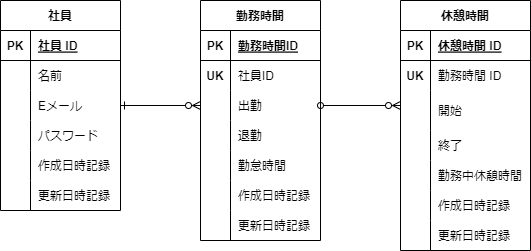

The diagram above was exported from draw.io. Its source (the exported page's mxGraphModel, read from the mxfile embedded in the PNG):
<mxGraphModel dx="394" dy="341" grid="1" gridSize="10" guides="1" tooltips="1" connect="1" arrows="1" fold="1" page="1" pageScale="1" pageWidth="827" pageHeight="1169" math="0" shadow="0">
  <root>
    <mxCell id="0" />
    <mxCell id="1" parent="0" />
    <mxCell id="2" value="社員" style="shape=table;startSize=30;container=1;collapsible=1;childLayout=tableLayout;fixedRows=1;rowLines=0;fontStyle=1;align=center;resizeLast=1;" vertex="1" parent="1">
      <mxGeometry x="40" y="80" width="120" height="210" as="geometry" />
    </mxCell>
    <mxCell id="3" value="" style="shape=tableRow;horizontal=0;startSize=0;swimlaneHead=0;swimlaneBody=0;fillColor=none;collapsible=0;dropTarget=0;points=[[0,0.5],[1,0.5]];portConstraint=eastwest;top=0;left=0;right=0;bottom=1;" vertex="1" parent="2">
      <mxGeometry y="30" width="120" height="30" as="geometry" />
    </mxCell>
    <mxCell id="4" value="PK" style="shape=partialRectangle;connectable=0;fillColor=none;top=0;left=0;bottom=0;right=0;fontStyle=1;overflow=hidden;" vertex="1" parent="3">
      <mxGeometry width="30" height="30" as="geometry">
        <mxRectangle width="30" height="30" as="alternateBounds" />
      </mxGeometry>
    </mxCell>
    <mxCell id="5" value="社員 ID" style="shape=partialRectangle;connectable=0;fillColor=none;top=0;left=0;bottom=0;right=0;align=left;spacingLeft=6;fontStyle=5;overflow=hidden;" vertex="1" parent="3">
      <mxGeometry x="30" width="90" height="30" as="geometry">
        <mxRectangle width="90" height="30" as="alternateBounds" />
      </mxGeometry>
    </mxCell>
    <mxCell id="6" value="" style="shape=tableRow;horizontal=0;startSize=0;swimlaneHead=0;swimlaneBody=0;fillColor=none;collapsible=0;dropTarget=0;points=[[0,0.5],[1,0.5]];portConstraint=eastwest;top=0;left=0;right=0;bottom=0;" vertex="1" parent="2">
      <mxGeometry y="60" width="120" height="30" as="geometry" />
    </mxCell>
    <mxCell id="7" value="" style="shape=partialRectangle;connectable=0;fillColor=none;top=0;left=0;bottom=0;right=0;editable=1;overflow=hidden;" vertex="1" parent="6">
      <mxGeometry width="30" height="30" as="geometry">
        <mxRectangle width="30" height="30" as="alternateBounds" />
      </mxGeometry>
    </mxCell>
    <mxCell id="8" value="名前" style="shape=partialRectangle;connectable=0;fillColor=none;top=0;left=0;bottom=0;right=0;align=left;spacingLeft=6;overflow=hidden;" vertex="1" parent="6">
      <mxGeometry x="30" width="90" height="30" as="geometry">
        <mxRectangle width="90" height="30" as="alternateBounds" />
      </mxGeometry>
    </mxCell>
    <mxCell id="9" value="" style="shape=tableRow;horizontal=0;startSize=0;swimlaneHead=0;swimlaneBody=0;fillColor=none;collapsible=0;dropTarget=0;points=[[0,0.5],[1,0.5]];portConstraint=eastwest;top=0;left=0;right=0;bottom=0;" vertex="1" parent="2">
      <mxGeometry y="90" width="120" height="30" as="geometry" />
    </mxCell>
    <mxCell id="10" value="" style="shape=partialRectangle;connectable=0;fillColor=none;top=0;left=0;bottom=0;right=0;editable=1;overflow=hidden;" vertex="1" parent="9">
      <mxGeometry width="30" height="30" as="geometry">
        <mxRectangle width="30" height="30" as="alternateBounds" />
      </mxGeometry>
    </mxCell>
    <mxCell id="11" value="Eメール" style="shape=partialRectangle;connectable=0;fillColor=none;top=0;left=0;bottom=0;right=0;align=left;spacingLeft=6;overflow=hidden;" vertex="1" parent="9">
      <mxGeometry x="30" width="90" height="30" as="geometry">
        <mxRectangle width="90" height="30" as="alternateBounds" />
      </mxGeometry>
    </mxCell>
    <mxCell id="12" value="" style="shape=tableRow;horizontal=0;startSize=0;swimlaneHead=0;swimlaneBody=0;fillColor=none;collapsible=0;dropTarget=0;points=[[0,0.5],[1,0.5]];portConstraint=eastwest;top=0;left=0;right=0;bottom=0;" vertex="1" parent="2">
      <mxGeometry y="120" width="120" height="30" as="geometry" />
    </mxCell>
    <mxCell id="13" value="" style="shape=partialRectangle;connectable=0;fillColor=none;top=0;left=0;bottom=0;right=0;editable=1;overflow=hidden;" vertex="1" parent="12">
      <mxGeometry width="30" height="30" as="geometry">
        <mxRectangle width="30" height="30" as="alternateBounds" />
      </mxGeometry>
    </mxCell>
    <mxCell id="14" value="パスワード" style="shape=partialRectangle;connectable=0;fillColor=none;top=0;left=0;bottom=0;right=0;align=left;spacingLeft=6;overflow=hidden;" vertex="1" parent="12">
      <mxGeometry x="30" width="90" height="30" as="geometry">
        <mxRectangle width="90" height="30" as="alternateBounds" />
      </mxGeometry>
    </mxCell>
    <mxCell id="65" style="shape=tableRow;horizontal=0;startSize=0;swimlaneHead=0;swimlaneBody=0;fillColor=none;collapsible=0;dropTarget=0;points=[[0,0.5],[1,0.5]];portConstraint=eastwest;top=0;left=0;right=0;bottom=0;" vertex="1" parent="2">
      <mxGeometry y="150" width="120" height="30" as="geometry" />
    </mxCell>
    <mxCell id="66" style="shape=partialRectangle;connectable=0;fillColor=none;top=0;left=0;bottom=0;right=0;editable=1;overflow=hidden;" vertex="1" parent="65">
      <mxGeometry width="30" height="30" as="geometry">
        <mxRectangle width="30" height="30" as="alternateBounds" />
      </mxGeometry>
    </mxCell>
    <mxCell id="67" value="作成日時記録" style="shape=partialRectangle;connectable=0;fillColor=none;top=0;left=0;bottom=0;right=0;align=left;spacingLeft=6;overflow=hidden;" vertex="1" parent="65">
      <mxGeometry x="30" width="90" height="30" as="geometry">
        <mxRectangle width="90" height="30" as="alternateBounds" />
      </mxGeometry>
    </mxCell>
    <mxCell id="54" style="shape=tableRow;horizontal=0;startSize=0;swimlaneHead=0;swimlaneBody=0;fillColor=none;collapsible=0;dropTarget=0;points=[[0,0.5],[1,0.5]];portConstraint=eastwest;top=0;left=0;right=0;bottom=0;" vertex="1" parent="2">
      <mxGeometry y="180" width="120" height="30" as="geometry" />
    </mxCell>
    <mxCell id="55" style="shape=partialRectangle;connectable=0;fillColor=none;top=0;left=0;bottom=0;right=0;editable=1;overflow=hidden;" vertex="1" parent="54">
      <mxGeometry width="30" height="30" as="geometry">
        <mxRectangle width="30" height="30" as="alternateBounds" />
      </mxGeometry>
    </mxCell>
    <mxCell id="56" value="更新日時記録" style="shape=partialRectangle;connectable=0;fillColor=none;top=0;left=0;bottom=0;right=0;align=left;spacingLeft=6;overflow=hidden;" vertex="1" parent="54">
      <mxGeometry x="30" width="90" height="30" as="geometry">
        <mxRectangle width="90" height="30" as="alternateBounds" />
      </mxGeometry>
    </mxCell>
    <mxCell id="15" value="勤務時間" style="shape=table;startSize=30;container=1;collapsible=1;childLayout=tableLayout;fixedRows=1;rowLines=0;fontStyle=1;align=center;resizeLast=1;" vertex="1" parent="1">
      <mxGeometry x="240" y="80" width="120" height="240" as="geometry" />
    </mxCell>
    <mxCell id="16" value="" style="shape=tableRow;horizontal=0;startSize=0;swimlaneHead=0;swimlaneBody=0;fillColor=none;collapsible=0;dropTarget=0;points=[[0,0.5],[1,0.5]];portConstraint=eastwest;top=0;left=0;right=0;bottom=1;" vertex="1" parent="15">
      <mxGeometry y="30" width="120" height="30" as="geometry" />
    </mxCell>
    <mxCell id="17" value="PK" style="shape=partialRectangle;connectable=0;fillColor=none;top=0;left=0;bottom=0;right=0;fontStyle=1;overflow=hidden;" vertex="1" parent="16">
      <mxGeometry width="30" height="30" as="geometry">
        <mxRectangle width="30" height="30" as="alternateBounds" />
      </mxGeometry>
    </mxCell>
    <mxCell id="18" value="勤務時間ID" style="shape=partialRectangle;connectable=0;fillColor=none;top=0;left=0;bottom=0;right=0;align=left;spacingLeft=6;fontStyle=5;overflow=hidden;" vertex="1" parent="16">
      <mxGeometry x="30" width="90" height="30" as="geometry">
        <mxRectangle width="90" height="30" as="alternateBounds" />
      </mxGeometry>
    </mxCell>
    <mxCell id="19" value="" style="shape=tableRow;horizontal=0;startSize=0;swimlaneHead=0;swimlaneBody=0;fillColor=none;collapsible=0;dropTarget=0;points=[[0,0.5],[1,0.5]];portConstraint=eastwest;top=0;left=0;right=0;bottom=0;" vertex="1" parent="15">
      <mxGeometry y="60" width="120" height="30" as="geometry" />
    </mxCell>
    <mxCell id="20" value="UK" style="shape=partialRectangle;connectable=0;fillColor=none;top=0;left=0;bottom=0;right=0;editable=1;overflow=hidden;fontStyle=1" vertex="1" parent="19">
      <mxGeometry width="30" height="30" as="geometry">
        <mxRectangle width="30" height="30" as="alternateBounds" />
      </mxGeometry>
    </mxCell>
    <mxCell id="21" value="社員ID" style="shape=partialRectangle;connectable=0;fillColor=none;top=0;left=0;bottom=0;right=0;align=left;spacingLeft=6;overflow=hidden;" vertex="1" parent="19">
      <mxGeometry x="30" width="90" height="30" as="geometry">
        <mxRectangle width="90" height="30" as="alternateBounds" />
      </mxGeometry>
    </mxCell>
    <mxCell id="22" value="" style="shape=tableRow;horizontal=0;startSize=0;swimlaneHead=0;swimlaneBody=0;fillColor=none;collapsible=0;dropTarget=0;points=[[0,0.5],[1,0.5]];portConstraint=eastwest;top=0;left=0;right=0;bottom=0;" vertex="1" parent="15">
      <mxGeometry y="90" width="120" height="30" as="geometry" />
    </mxCell>
    <mxCell id="23" value="" style="shape=partialRectangle;connectable=0;fillColor=none;top=0;left=0;bottom=0;right=0;editable=1;overflow=hidden;" vertex="1" parent="22">
      <mxGeometry width="30" height="30" as="geometry">
        <mxRectangle width="30" height="30" as="alternateBounds" />
      </mxGeometry>
    </mxCell>
    <mxCell id="24" value="出勤" style="shape=partialRectangle;connectable=0;fillColor=none;top=0;left=0;bottom=0;right=0;align=left;spacingLeft=6;overflow=hidden;" vertex="1" parent="22">
      <mxGeometry x="30" width="90" height="30" as="geometry">
        <mxRectangle width="90" height="30" as="alternateBounds" />
      </mxGeometry>
    </mxCell>
    <mxCell id="25" value="" style="shape=tableRow;horizontal=0;startSize=0;swimlaneHead=0;swimlaneBody=0;fillColor=none;collapsible=0;dropTarget=0;points=[[0,0.5],[1,0.5]];portConstraint=eastwest;top=0;left=0;right=0;bottom=0;" vertex="1" parent="15">
      <mxGeometry y="120" width="120" height="30" as="geometry" />
    </mxCell>
    <mxCell id="26" value="" style="shape=partialRectangle;connectable=0;fillColor=none;top=0;left=0;bottom=0;right=0;editable=1;overflow=hidden;" vertex="1" parent="25">
      <mxGeometry width="30" height="30" as="geometry">
        <mxRectangle width="30" height="30" as="alternateBounds" />
      </mxGeometry>
    </mxCell>
    <mxCell id="27" value="退勤" style="shape=partialRectangle;connectable=0;fillColor=none;top=0;left=0;bottom=0;right=0;align=left;spacingLeft=6;overflow=hidden;" vertex="1" parent="25">
      <mxGeometry x="30" width="90" height="30" as="geometry">
        <mxRectangle width="90" height="30" as="alternateBounds" />
      </mxGeometry>
    </mxCell>
    <mxCell id="42" style="shape=tableRow;horizontal=0;startSize=0;swimlaneHead=0;swimlaneBody=0;fillColor=none;collapsible=0;dropTarget=0;points=[[0,0.5],[1,0.5]];portConstraint=eastwest;top=0;left=0;right=0;bottom=0;" vertex="1" parent="15">
      <mxGeometry y="150" width="120" height="30" as="geometry" />
    </mxCell>
    <mxCell id="43" style="shape=partialRectangle;connectable=0;fillColor=none;top=0;left=0;bottom=0;right=0;editable=1;overflow=hidden;" vertex="1" parent="42">
      <mxGeometry width="30" height="30" as="geometry">
        <mxRectangle width="30" height="30" as="alternateBounds" />
      </mxGeometry>
    </mxCell>
    <mxCell id="44" value="勤怠時間" style="shape=partialRectangle;connectable=0;fillColor=none;top=0;left=0;bottom=0;right=0;align=left;spacingLeft=6;overflow=hidden;" vertex="1" parent="42">
      <mxGeometry x="30" width="90" height="30" as="geometry">
        <mxRectangle width="90" height="30" as="alternateBounds" />
      </mxGeometry>
    </mxCell>
    <mxCell id="68" style="shape=tableRow;horizontal=0;startSize=0;swimlaneHead=0;swimlaneBody=0;fillColor=none;collapsible=0;dropTarget=0;points=[[0,0.5],[1,0.5]];portConstraint=eastwest;top=0;left=0;right=0;bottom=0;" vertex="1" parent="15">
      <mxGeometry y="180" width="120" height="30" as="geometry" />
    </mxCell>
    <mxCell id="69" style="shape=partialRectangle;connectable=0;fillColor=none;top=0;left=0;bottom=0;right=0;editable=1;overflow=hidden;" vertex="1" parent="68">
      <mxGeometry width="30" height="30" as="geometry">
        <mxRectangle width="30" height="30" as="alternateBounds" />
      </mxGeometry>
    </mxCell>
    <mxCell id="70" value="作成日時記録" style="shape=partialRectangle;connectable=0;fillColor=none;top=0;left=0;bottom=0;right=0;align=left;spacingLeft=6;overflow=hidden;" vertex="1" parent="68">
      <mxGeometry x="30" width="90" height="30" as="geometry">
        <mxRectangle width="90" height="30" as="alternateBounds" />
      </mxGeometry>
    </mxCell>
    <mxCell id="57" style="shape=tableRow;horizontal=0;startSize=0;swimlaneHead=0;swimlaneBody=0;fillColor=none;collapsible=0;dropTarget=0;points=[[0,0.5],[1,0.5]];portConstraint=eastwest;top=0;left=0;right=0;bottom=0;" vertex="1" parent="15">
      <mxGeometry y="210" width="120" height="30" as="geometry" />
    </mxCell>
    <mxCell id="58" style="shape=partialRectangle;connectable=0;fillColor=none;top=0;left=0;bottom=0;right=0;editable=1;overflow=hidden;" vertex="1" parent="57">
      <mxGeometry width="30" height="30" as="geometry">
        <mxRectangle width="30" height="30" as="alternateBounds" />
      </mxGeometry>
    </mxCell>
    <mxCell id="59" value="更新日時記録" style="shape=partialRectangle;connectable=0;fillColor=none;top=0;left=0;bottom=0;right=0;align=left;spacingLeft=6;overflow=hidden;" vertex="1" parent="57">
      <mxGeometry x="30" width="90" height="30" as="geometry">
        <mxRectangle width="90" height="30" as="alternateBounds" />
      </mxGeometry>
    </mxCell>
    <mxCell id="28" value="休憩時間" style="shape=table;startSize=30;container=1;collapsible=1;childLayout=tableLayout;fixedRows=1;rowLines=0;fontStyle=1;align=center;resizeLast=1;" vertex="1" parent="1">
      <mxGeometry x="440" y="80" width="130" height="250" as="geometry" />
    </mxCell>
    <mxCell id="29" value="" style="shape=tableRow;horizontal=0;startSize=0;swimlaneHead=0;swimlaneBody=0;fillColor=none;collapsible=0;dropTarget=0;points=[[0,0.5],[1,0.5]];portConstraint=eastwest;top=0;left=0;right=0;bottom=1;" vertex="1" parent="28">
      <mxGeometry y="30" width="130" height="30" as="geometry" />
    </mxCell>
    <mxCell id="30" value="PK" style="shape=partialRectangle;connectable=0;fillColor=none;top=0;left=0;bottom=0;right=0;fontStyle=1;overflow=hidden;" vertex="1" parent="29">
      <mxGeometry width="30" height="30" as="geometry">
        <mxRectangle width="30" height="30" as="alternateBounds" />
      </mxGeometry>
    </mxCell>
    <mxCell id="31" value="休憩時間 ID" style="shape=partialRectangle;connectable=0;fillColor=none;top=0;left=0;bottom=0;right=0;align=left;spacingLeft=6;fontStyle=5;overflow=hidden;" vertex="1" parent="29">
      <mxGeometry x="30" width="100" height="30" as="geometry">
        <mxRectangle width="100" height="30" as="alternateBounds" />
      </mxGeometry>
    </mxCell>
    <mxCell id="48" style="shape=tableRow;horizontal=0;startSize=0;swimlaneHead=0;swimlaneBody=0;fillColor=none;collapsible=0;dropTarget=0;points=[[0,0.5],[1,0.5]];portConstraint=eastwest;top=0;left=0;right=0;bottom=0;" vertex="1" parent="28">
      <mxGeometry y="60" width="130" height="30" as="geometry" />
    </mxCell>
    <mxCell id="49" value="UK" style="shape=partialRectangle;connectable=0;fillColor=none;top=0;left=0;bottom=0;right=0;editable=1;overflow=hidden;fontStyle=1" vertex="1" parent="48">
      <mxGeometry width="30" height="30" as="geometry">
        <mxRectangle width="30" height="30" as="alternateBounds" />
      </mxGeometry>
    </mxCell>
    <mxCell id="50" value="勤務時間 ID" style="shape=partialRectangle;connectable=0;fillColor=none;top=0;left=0;bottom=0;right=0;align=left;spacingLeft=6;overflow=hidden;" vertex="1" parent="48">
      <mxGeometry x="30" width="100" height="30" as="geometry">
        <mxRectangle width="100" height="30" as="alternateBounds" />
      </mxGeometry>
    </mxCell>
    <mxCell id="32" value="" style="shape=tableRow;horizontal=0;startSize=0;swimlaneHead=0;swimlaneBody=0;fillColor=none;collapsible=0;dropTarget=0;points=[[0,0.5],[1,0.5]];portConstraint=eastwest;top=0;left=0;right=0;bottom=0;" vertex="1" parent="28">
      <mxGeometry y="90" width="130" height="40" as="geometry" />
    </mxCell>
    <mxCell id="33" value="" style="shape=partialRectangle;connectable=0;fillColor=none;top=0;left=0;bottom=0;right=0;editable=1;overflow=hidden;" vertex="1" parent="32">
      <mxGeometry width="30" height="40" as="geometry">
        <mxRectangle width="30" height="40" as="alternateBounds" />
      </mxGeometry>
    </mxCell>
    <mxCell id="34" value="開始" style="shape=partialRectangle;connectable=0;fillColor=none;top=0;left=0;bottom=0;right=0;align=left;spacingLeft=6;overflow=hidden;" vertex="1" parent="32">
      <mxGeometry x="30" width="100" height="40" as="geometry">
        <mxRectangle width="100" height="40" as="alternateBounds" />
      </mxGeometry>
    </mxCell>
    <mxCell id="35" value="" style="shape=tableRow;horizontal=0;startSize=0;swimlaneHead=0;swimlaneBody=0;fillColor=none;collapsible=0;dropTarget=0;points=[[0,0.5],[1,0.5]];portConstraint=eastwest;top=0;left=0;right=0;bottom=0;" vertex="1" parent="28">
      <mxGeometry y="130" width="130" height="30" as="geometry" />
    </mxCell>
    <mxCell id="36" value="" style="shape=partialRectangle;connectable=0;fillColor=none;top=0;left=0;bottom=0;right=0;editable=1;overflow=hidden;" vertex="1" parent="35">
      <mxGeometry width="30" height="30" as="geometry">
        <mxRectangle width="30" height="30" as="alternateBounds" />
      </mxGeometry>
    </mxCell>
    <mxCell id="37" value="終了" style="shape=partialRectangle;connectable=0;fillColor=none;top=0;left=0;bottom=0;right=0;align=left;spacingLeft=6;overflow=hidden;" vertex="1" parent="35">
      <mxGeometry x="30" width="100" height="30" as="geometry">
        <mxRectangle width="100" height="30" as="alternateBounds" />
      </mxGeometry>
    </mxCell>
    <mxCell id="51" style="shape=tableRow;horizontal=0;startSize=0;swimlaneHead=0;swimlaneBody=0;fillColor=none;collapsible=0;dropTarget=0;points=[[0,0.5],[1,0.5]];portConstraint=eastwest;top=0;left=0;right=0;bottom=0;" vertex="1" parent="28">
      <mxGeometry y="160" width="130" height="30" as="geometry" />
    </mxCell>
    <mxCell id="52" style="shape=partialRectangle;connectable=0;fillColor=none;top=0;left=0;bottom=0;right=0;editable=1;overflow=hidden;" vertex="1" parent="51">
      <mxGeometry width="30" height="30" as="geometry">
        <mxRectangle width="30" height="30" as="alternateBounds" />
      </mxGeometry>
    </mxCell>
    <mxCell id="53" value="勤務中休憩時間" style="shape=partialRectangle;connectable=0;fillColor=none;top=0;left=0;bottom=0;right=0;align=left;spacingLeft=6;overflow=hidden;" vertex="1" parent="51">
      <mxGeometry x="30" width="100" height="30" as="geometry">
        <mxRectangle width="100" height="30" as="alternateBounds" />
      </mxGeometry>
    </mxCell>
    <mxCell id="71" style="shape=tableRow;horizontal=0;startSize=0;swimlaneHead=0;swimlaneBody=0;fillColor=none;collapsible=0;dropTarget=0;points=[[0,0.5],[1,0.5]];portConstraint=eastwest;top=0;left=0;right=0;bottom=0;" vertex="1" parent="28">
      <mxGeometry y="190" width="130" height="30" as="geometry" />
    </mxCell>
    <mxCell id="72" style="shape=partialRectangle;connectable=0;fillColor=none;top=0;left=0;bottom=0;right=0;editable=1;overflow=hidden;" vertex="1" parent="71">
      <mxGeometry width="30" height="30" as="geometry">
        <mxRectangle width="30" height="30" as="alternateBounds" />
      </mxGeometry>
    </mxCell>
    <mxCell id="73" value="作成日時記録" style="shape=partialRectangle;connectable=0;fillColor=none;top=0;left=0;bottom=0;right=0;align=left;spacingLeft=6;overflow=hidden;" vertex="1" parent="71">
      <mxGeometry x="30" width="100" height="30" as="geometry">
        <mxRectangle width="100" height="30" as="alternateBounds" />
      </mxGeometry>
    </mxCell>
    <mxCell id="38" value="" style="shape=tableRow;horizontal=0;startSize=0;swimlaneHead=0;swimlaneBody=0;fillColor=none;collapsible=0;dropTarget=0;points=[[0,0.5],[1,0.5]];portConstraint=eastwest;top=0;left=0;right=0;bottom=0;" vertex="1" parent="28">
      <mxGeometry y="220" width="130" height="30" as="geometry" />
    </mxCell>
    <mxCell id="39" value="" style="shape=partialRectangle;connectable=0;fillColor=none;top=0;left=0;bottom=0;right=0;editable=1;overflow=hidden;" vertex="1" parent="38">
      <mxGeometry width="30" height="30" as="geometry">
        <mxRectangle width="30" height="30" as="alternateBounds" />
      </mxGeometry>
    </mxCell>
    <mxCell id="40" value="更新日時記録" style="shape=partialRectangle;connectable=0;fillColor=none;top=0;left=0;bottom=0;right=0;align=left;spacingLeft=6;overflow=hidden;" vertex="1" parent="38">
      <mxGeometry x="30" width="100" height="30" as="geometry">
        <mxRectangle width="100" height="30" as="alternateBounds" />
      </mxGeometry>
    </mxCell>
    <mxCell id="63" value="" style="fontSize=12;html=1;endArrow=ERzeroToMany;startArrow=ERone;startFill=0;entryX=0;entryY=0.5;entryDx=0;entryDy=0;exitX=1;exitY=0.5;exitDx=0;exitDy=0;endFill=0;" edge="1" parent="1" source="9" target="22">
      <mxGeometry width="100" height="100" relative="1" as="geometry">
        <mxPoint x="210" y="230" as="sourcePoint" />
        <mxPoint x="310" y="130" as="targetPoint" />
      </mxGeometry>
    </mxCell>
    <mxCell id="64" value="" style="fontSize=12;html=1;endArrow=ERzeroToMany;startArrow=oval;startFill=0;endFill=0;exitX=1;exitY=0.5;exitDx=0;exitDy=0;" edge="1" parent="1" source="22">
      <mxGeometry width="100" height="100" relative="1" as="geometry">
        <mxPoint x="370" y="185" as="sourcePoint" />
        <mxPoint x="440" y="185" as="targetPoint" />
      </mxGeometry>
    </mxCell>
  </root>
</mxGraphModel>